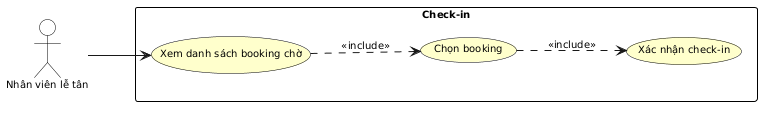

The diagram above was rendered by PlantUML. Its source (embedded in the PNG):
@startuml
left to right direction
skinparam shadowing false
skinparam defaultFontName Arial
skinparam defaultFontSize 10
skinparam ActorBackgroundColor transparent
skinparam ActorBorderColor black
skinparam UseCaseBackgroundColor #FFFFCC
skinparam UseCaseBorderColor black
skinparam RectangleBackgroundColor white
skinparam RectangleBorderColor black

rectangle "Check-in" {
  usecase "Xem danh sách booking chờ" as UC1
  usecase "Chọn booking" as UC2
  usecase "Xác nhận check-in" as UC3
}

actor "Nhân viên lễ tân" as NV

NV --> UC1
UC1 ..> UC2 : <<include>>
UC2 ..> UC3 : <<include>>
@enduml